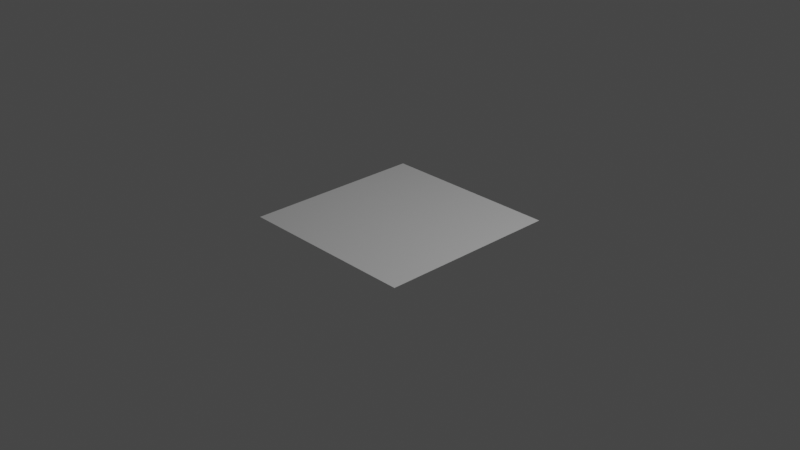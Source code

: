 # Source: blank_base.blend  (saved by Blender 4.0.36; exported with 4.5.12 LTS)
import bpy
from mathutils import Matrix  # noqa: F401  (used for matrix-valued properties, if any)

bpy.ops.wm.read_factory_settings(use_empty=True)
scene = bpy.context.scene
scene.name = 'Scene'

# ---- collections
col_collection = bpy.data.collections.new('Collection'); scene.collection.children.link(col_collection)

# ---- materials (node trees are filled in below, after node groups)
mat_blank_base = bpy.data.materials.new('blank_base')

# ---- node groups
ng_blank_base = bpy.data.node_groups.new('blank_base', 'ShaderNodeTree')
_s = ng_blank_base.interface.new_socket(name='BSDF', in_out='OUTPUT', socket_type='NodeSocketShader')
_s = ng_blank_base.interface.new_socket(name='Color Bake', in_out='OUTPUT', socket_type='NodeSocketColor')
_s.default_value = (0.5, 0.5, 0.5, 1.0)
_s = ng_blank_base.interface.new_socket(name='Metallic Bake', in_out='OUTPUT', socket_type='NodeSocketFloat')
_s = ng_blank_base.interface.new_socket(name='Roughness Bake', in_out='OUTPUT', socket_type='NodeSocketFloat')
_s.subtype = 'FACTOR'
_s.default_value = 0.5
_s.min_value = 0.0
_s.max_value = 1.0
_s = ng_blank_base.interface.new_socket(name='Normal Bake', in_out='OUTPUT', socket_type='NodeSocketVector')
_s = ng_blank_base.interface.new_socket(name='Color', in_out='INPUT', socket_type='NodeSocketColor')
_s.default_value = (0.5, 0.5, 0.5, 1.0)
_s = ng_blank_base.interface.new_socket(name='Metallic', in_out='INPUT', socket_type='NodeSocketFloat')
_s.subtype = 'FACTOR'
_s.min_value = 0.0
_s.max_value = 1.0
_s = ng_blank_base.interface.new_socket(name='Roughness', in_out='INPUT', socket_type='NodeSocketFloat')
_s.subtype = 'FACTOR'
_s.default_value = 0.5
_s.min_value = 0.0
_s.max_value = 1.0
_N = ng_blank_base.nodes; _L = ng_blank_base.links
n0 = _N.new('NodeGroupInput'); n0.name = 'Group Input'; n0.location = (-246, 1)
n1 = _N.new('NodeGroupOutput'); n1.name = 'Group Output'; n1.location = (584, -16)
n2 = _N.new('ShaderNodeRGB'); n2.name = 'RGB'; n2.location = (313, -150)
n2.outputs[0].default_value = (0.5, 0.5, 1.0, 1.0)
n3 = _N.new('ShaderNodeBsdfPrincipled'); n3.name = 'Principled BSDF'; n3.location = (256, 83)
n3.inputs[3].default_value = 1.45
_L.new(n0.outputs[1], n1.inputs[2])
_L.new(n0.outputs[0], n1.inputs[1])
_L.new(n0.outputs[2], n1.inputs[3])
_L.new(n2.outputs[0], n1.inputs[4])
_L.new(n3.outputs[0], n1.inputs[0])
_L.new(n0.outputs[0], n3.inputs[0])
_L.new(n0.outputs[1], n3.inputs[1])
_L.new(n0.outputs[2], n3.inputs[2])
n1.is_active_output = True

# ---- material node trees
mat_blank_base.use_nodes = True; mat_blank_base.node_tree.nodes.clear()
_N = mat_blank_base.node_tree.nodes; _L = mat_blank_base.node_tree.links
n0 = _N.new('ShaderNodeOutputMaterial'); n0.name = 'Material Output'; n0.location = (300, 300)
n1 = _N.new('ShaderNodeGroup'); n1.name = 'Group.001'; n1.location = (-7, 307)
n1.width = 210
n1.node_tree = ng_blank_base
n1.inputs[0].default_value = (0.5, 0.5, 0.5, 1.0)
n1.inputs[1].default_value = 0.0
n1.inputs[2].default_value = 0.5
_L.new(n1.outputs[0], n0.inputs[0])
n0.is_active_output = True

# ---- world
world_world = bpy.data.worlds.new('World'); scene.world = world_world
world_world.use_nodes = True; world_world.node_tree.nodes.clear()
_N = world_world.node_tree.nodes; _L = world_world.node_tree.links
n0 = _N.new('ShaderNodeOutputWorld'); n0.name = 'World Output'; n0.location = (300, 300)
n1 = _N.new('ShaderNodeBackground'); n1.name = 'Background'; n1.location = (10, 300)
n1.inputs[0].default_value = (0.05088, 0.05088, 0.05088, 1.0)
_L.new(n1.outputs[0], n0.inputs[0])
n0.is_active_output = True
world_world.color = (0.05088, 0.05088, 0.05088)
world_world.use_sun_shadow = False
world_world.sun_shadow_jitter_overblur = 0.0

# ---- cameras
cam_camera = bpy.data.cameras.new('Camera')
cam_camera.clip_end = 100.0
cam_camera.ortho_scale = 7.314

# ---- lights
light_light = bpy.data.lights.new('Light', 'POINT')
light_light.transmission_factor = 0.0
light_light.use_soft_falloff = False
light_light.energy = 1000.0
light_light.shadow_soft_size = 0.1
light_light.shadow_maximum_resolution = 0.006
light_light.use_absolute_resolution = True

# ---- meshes
me_plane = bpy.data.meshes.new('Plane')
me_plane.from_pydata([(-1.0, -1.0, 0.0), (1.0, -1.0, 0.0), (-1.0, 1.0, 0.0), (1.0, 1.0, 0.0)], [], [(0, 1, 3, 2)])
_uv = me_plane.uv_layers.new(name='UVMap')
_uv.uv.foreach_set('vector', [0.0, 0.0, 1.0, 0.0, 1.0, 1.0, 0.0, 1.0])
me_plane.materials.append(mat_blank_base)
me_plane.use_remesh_fix_poles = True
me_plane.use_remesh_preserve_attributes = False
me_plane.update()

# ---- objects
ob_light = bpy.data.objects.new('Light', light_light)
ob_camera = bpy.data.objects.new('Camera', cam_camera)
ob_plane = bpy.data.objects.new('Plane', me_plane)

# ---- transforms, parenting, visibility, modifiers, constraints
ob_light.location = (4.076, 1.005, 5.904)
ob_light.rotation_euler = (0.6503, 0.05522, 1.866)
ob_light.lock_rotations_4d = False
ob_light.empty_display_type = 'ARROWS'
ob_light.color = (0.0, 0.0, 0.0, 0.0)
ob_light.lineart.crease_threshold = 0.0
ob_camera.location = (7.359, -6.926, 4.958)
ob_camera.rotation_euler = (1.109, 0.0, 0.8149)
ob_camera.lock_rotations_4d = False
ob_camera.empty_display_type = 'ARROWS'
ob_camera.color = (0.0, 0.0, 0.0, 0.0)
ob_camera.display_type = 'WIRE'
ob_camera.lineart.crease_threshold = 0.0
ob_plane.location = (0.0, 0.0, 0.0)
ob_plane.cycles.use_adaptive_subdivision = True
_m = ob_plane.modifiers.new('Subdivision', 'SUBSURF')
_m.subdivision_type = 'SIMPLE'

# ---- collection membership
col_collection.objects.link(ob_light)
col_collection.objects.link(ob_camera)
col_collection.objects.link(ob_plane)

# ---- scene / render settings (as saved in the file)
scene.camera = ob_camera
scene.frame_start = 1; scene.frame_end = 250; scene.frame_set(1)
scene.render.engine = 'CYCLES'
scene.cycles.feature_set = 'EXPERIMENTAL'
scene.cycles.use_denoising = False
scene.cycles.sampling_pattern = 'TABULATED_SOBOL'
scene.cycles.use_light_tree = False
scene.cycles.preview_dicing_rate = 1.0
scene.view_settings.view_transform = 'Filmic'
bpy.context.view_layer.update()
